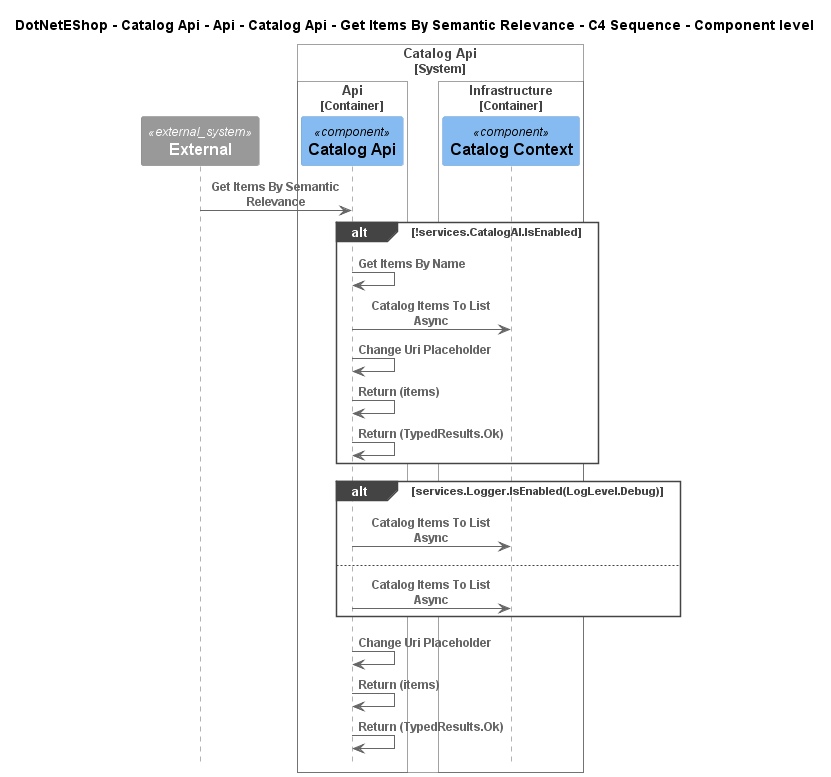

The diagram above was rendered by PlantUML. Its source (embedded in the PNG):
@startuml
!include ..\..\..\..\..\..\..\..\..\.c4s\C4_Sequence.puml

title DotNetEShop - Catalog Api - Api - Catalog Api - Get Items By Semantic Relevance - C4 Sequence - Component level

System_Ext(C4InterFlow.SoftwareSystems.ExternalSystem, "External", "")

System_Boundary(DotNetEShop.SoftwareSystems.CatalogApi, "Catalog Api")
    
Container_Boundary(DotNetEShop.SoftwareSystems.CatalogApi.Containers.Api, "Api")
    Component(DotNetEShop.SoftwareSystems.CatalogApi.Containers.Api.Components.CatalogApi, "Catalog Api", "", "")
Boundary_End()
    
Container_Boundary(DotNetEShop.SoftwareSystems.CatalogApi.Containers.Infrastructure, "Infrastructure")
    Component(DotNetEShop.SoftwareSystems.CatalogApi.Containers.Infrastructure.Components.CatalogContext, "Catalog Context", "", "")
Boundary_End()
Boundary_End()

Rel(C4InterFlow.SoftwareSystems.ExternalSystem, DotNetEShop.SoftwareSystems.CatalogApi.Containers.Api.Components.CatalogApi, "Get Items By Semantic Relevance")
alt !services.CatalogAI.IsEnabled
Rel(DotNetEShop.SoftwareSystems.CatalogApi.Containers.Api.Components.CatalogApi, DotNetEShop.SoftwareSystems.CatalogApi.Containers.Api.Components.CatalogApi, "Get Items By Name")
Rel(DotNetEShop.SoftwareSystems.CatalogApi.Containers.Api.Components.CatalogApi, DotNetEShop.SoftwareSystems.CatalogApi.Containers.Infrastructure.Components.CatalogContext, "Catalog Items To List Async")
Rel(DotNetEShop.SoftwareSystems.CatalogApi.Containers.Api.Components.CatalogApi, DotNetEShop.SoftwareSystems.CatalogApi.Containers.Api.Components.CatalogApi, "Change Uri Placeholder")
Rel(DotNetEShop.SoftwareSystems.CatalogApi.Containers.Api.Components.CatalogApi, DotNetEShop.SoftwareSystems.CatalogApi.Containers.Api.Components.CatalogApi, "Return (items)")
Rel(DotNetEShop.SoftwareSystems.CatalogApi.Containers.Api.Components.CatalogApi, DotNetEShop.SoftwareSystems.CatalogApi.Containers.Api.Components.CatalogApi, "Return (TypedResults.Ok)")
end
alt services.Logger.IsEnabled(LogLevel.Debug)
Rel(DotNetEShop.SoftwareSystems.CatalogApi.Containers.Api.Components.CatalogApi, DotNetEShop.SoftwareSystems.CatalogApi.Containers.Infrastructure.Components.CatalogContext, "Catalog Items To List Async")
else 
Rel(DotNetEShop.SoftwareSystems.CatalogApi.Containers.Api.Components.CatalogApi, DotNetEShop.SoftwareSystems.CatalogApi.Containers.Infrastructure.Components.CatalogContext, "Catalog Items To List Async")
end
Rel(DotNetEShop.SoftwareSystems.CatalogApi.Containers.Api.Components.CatalogApi, DotNetEShop.SoftwareSystems.CatalogApi.Containers.Api.Components.CatalogApi, "Change Uri Placeholder")
Rel(DotNetEShop.SoftwareSystems.CatalogApi.Containers.Api.Components.CatalogApi, DotNetEShop.SoftwareSystems.CatalogApi.Containers.Api.Components.CatalogApi, "Return (items)")
Rel(DotNetEShop.SoftwareSystems.CatalogApi.Containers.Api.Components.CatalogApi, DotNetEShop.SoftwareSystems.CatalogApi.Containers.Api.Components.CatalogApi, "Return (TypedResults.Ok)")


@enduml